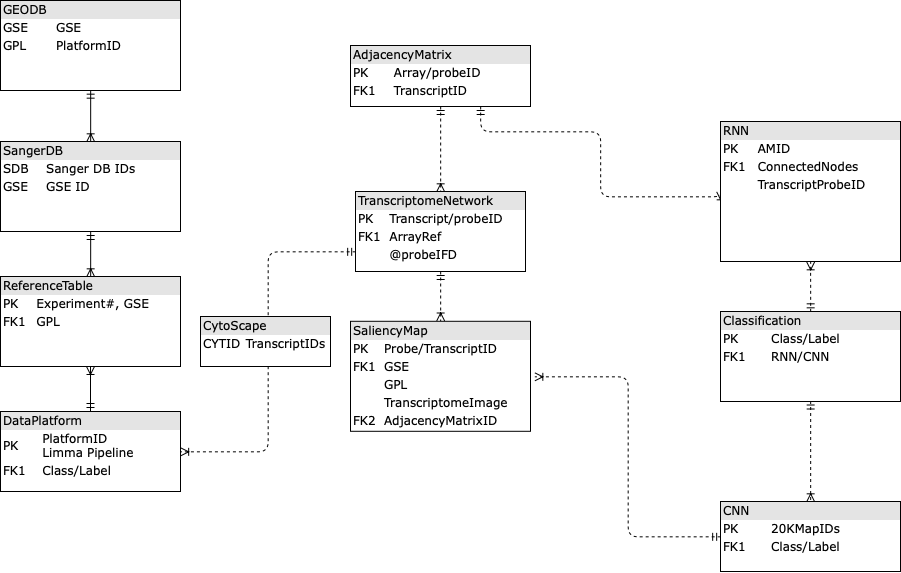

The diagram above was exported from draw.io. Its source (the exported page's mxGraphModel, read from the mxfile embedded in the PNG):
<mxGraphModel dx="1459" dy="728" grid="1" gridSize="10" guides="1" tooltips="1" connect="1" arrows="1" fold="1" page="1" pageScale="1" pageWidth="1100" pageHeight="850" background="#ffffff" math="0" shadow="0">
  <root>
    <mxCell id="0" />
    <mxCell id="1" parent="0" />
    <mxCell id="2ed32ef02a7f4228-1" value="&lt;div style=&quot;box-sizing: border-box ; width: 100% ; background: #e4e4e4 ; padding: 2px&quot;&gt;GEODB&lt;/div&gt;&lt;table style=&quot;width: 100% ; font-size: 1em&quot; cellpadding=&quot;2&quot; cellspacing=&quot;0&quot;&gt;&lt;tbody&gt;&lt;tr&gt;&lt;td&gt;GSE&lt;/td&gt;&lt;td&gt;GSE&lt;/td&gt;&lt;/tr&gt;&lt;tr&gt;&lt;td&gt;GPL&lt;/td&gt;&lt;td&gt;PlatformID&lt;/td&gt;&lt;/tr&gt;&lt;tr&gt;&lt;td&gt;&lt;/td&gt;&lt;td&gt;&lt;br&gt;&lt;/td&gt;&lt;/tr&gt;&lt;/tbody&gt;&lt;/table&gt;" style="verticalAlign=top;align=left;overflow=fill;html=1;rounded=0;shadow=0;comic=0;labelBackgroundColor=none;strokeColor=#000000;strokeWidth=1;fillColor=#ffffff;fontFamily=Verdana;fontSize=12;fontColor=#000000;" parent="1" vertex="1">
      <mxGeometry x="110" y="129" width="180" height="90" as="geometry" />
    </mxCell>
    <mxCell id="2ed32ef02a7f4228-18" style="edgeStyle=orthogonalEdgeStyle;html=1;entryX=0.5;entryY=0;dashed=1;labelBackgroundColor=none;startArrow=ERmandOne;endArrow=ERoneToMany;fontFamily=Verdana;fontSize=12;align=left;" parent="1" source="2ed32ef02a7f4228-2" target="2ed32ef02a7f4228-8" edge="1">
      <mxGeometry relative="1" as="geometry" />
    </mxCell>
    <mxCell id="2ed32ef02a7f4228-19" style="edgeStyle=orthogonalEdgeStyle;html=1;dashed=1;labelBackgroundColor=none;startArrow=ERmandOne;endArrow=ERoneToMany;fontFamily=Verdana;fontSize=12;align=left;entryX=0;entryY=0.5;" parent="1" source="2ed32ef02a7f4228-2" target="2ed32ef02a7f4228-10" edge="1">
      <mxGeometry relative="1" as="geometry">
        <Array as="points">
          <mxPoint x="590" y="260" />
          <mxPoint x="710" y="260" />
          <mxPoint x="710" y="325" />
        </Array>
      </mxGeometry>
    </mxCell>
    <mxCell id="2ed32ef02a7f4228-2" value="&lt;div style=&quot;box-sizing: border-box ; width: 100% ; background: #e4e4e4 ; padding: 2px&quot;&gt;AdjacencyMatrix&lt;/div&gt;&lt;table style=&quot;width: 100% ; font-size: 1em&quot; cellpadding=&quot;2&quot; cellspacing=&quot;0&quot;&gt;&lt;tbody&gt;&lt;tr&gt;&lt;td&gt;PK&lt;/td&gt;&lt;td&gt;Array/probeID&lt;/td&gt;&lt;/tr&gt;&lt;tr&gt;&lt;td&gt;FK1&lt;/td&gt;&lt;td&gt;TranscriptID&lt;/td&gt;&lt;/tr&gt;&lt;tr&gt;&lt;td&gt;&lt;/td&gt;&lt;td&gt;&lt;/td&gt;&lt;/tr&gt;&lt;tr&gt;&lt;td&gt;&lt;/td&gt;&lt;td&gt;&lt;/td&gt;&lt;/tr&gt;&lt;/tbody&gt;&lt;/table&gt;" style="verticalAlign=top;align=left;overflow=fill;html=1;rounded=0;shadow=0;comic=0;labelBackgroundColor=none;strokeColor=#000000;strokeWidth=1;fillColor=#ffffff;fontFamily=Verdana;fontSize=12;fontColor=#000000;" parent="1" vertex="1">
      <mxGeometry x="460" y="174" width="180" height="61" as="geometry" />
    </mxCell>
    <mxCell id="2ed32ef02a7f4228-16" style="edgeStyle=orthogonalEdgeStyle;html=1;labelBackgroundColor=none;startArrow=ERmandOne;endArrow=ERoneToMany;fontFamily=Verdana;fontSize=12;align=left;" parent="1" source="2ed32ef02a7f4228-3" target="2ed32ef02a7f4228-4" edge="1">
      <mxGeometry relative="1" as="geometry" />
    </mxCell>
    <mxCell id="2ed32ef02a7f4228-22" style="edgeStyle=orthogonalEdgeStyle;html=1;exitX=0;exitY=0.75;entryX=1;entryY=0.5;dashed=1;labelBackgroundColor=none;startArrow=ERmandOne;endArrow=ERoneToMany;fontFamily=Verdana;fontSize=12;align=left;" parent="1" source="2ed32ef02a7f4228-8" target="2ed32ef02a7f4228-3" edge="1">
      <mxGeometry relative="1" as="geometry" />
    </mxCell>
    <mxCell id="2ed32ef02a7f4228-3" value="&lt;div style=&quot;box-sizing: border-box ; width: 100% ; background: #e4e4e4 ; padding: 2px&quot;&gt;DataPlatform&lt;/div&gt;&lt;table style=&quot;width: 100% ; font-size: 1em&quot; cellpadding=&quot;2&quot; cellspacing=&quot;0&quot;&gt;&lt;tbody&gt;&lt;tr&gt;&lt;td&gt;PK&lt;/td&gt;&lt;td&gt;PlatformID&lt;br&gt;Limma Pipeline&lt;/td&gt;&lt;/tr&gt;&lt;tr&gt;&lt;td&gt;FK1&lt;/td&gt;&lt;td&gt;Class/Label&lt;/td&gt;&lt;/tr&gt;&lt;tr&gt;&lt;td&gt;&lt;/td&gt;&lt;td&gt;&lt;br&gt;&lt;/td&gt;&lt;/tr&gt;&lt;tr&gt;&lt;td&gt;&lt;br&gt;&lt;/td&gt;&lt;td&gt;&lt;br&gt;&lt;/td&gt;&lt;/tr&gt;&lt;/tbody&gt;&lt;/table&gt;" style="verticalAlign=top;align=left;overflow=fill;html=1;rounded=0;shadow=0;comic=0;labelBackgroundColor=none;strokeColor=#000000;strokeWidth=1;fillColor=#ffffff;fontFamily=Verdana;fontSize=12;fontColor=#000000;" parent="1" vertex="1">
      <mxGeometry x="110" y="540" width="180" height="80" as="geometry" />
    </mxCell>
    <mxCell id="2ed32ef02a7f4228-4" value="&lt;div style=&quot;box-sizing: border-box ; width: 100% ; background: #e4e4e4 ; padding: 2px&quot;&gt;ReferenceTable&lt;/div&gt;&lt;table style=&quot;width: 100% ; font-size: 1em&quot; cellpadding=&quot;2&quot; cellspacing=&quot;0&quot;&gt;&lt;tbody&gt;&lt;tr&gt;&lt;td&gt;PK&lt;/td&gt;&lt;td&gt;Experiment#, GSE&lt;/td&gt;&lt;/tr&gt;&lt;tr&gt;&lt;td&gt;FK1&lt;/td&gt;&lt;td&gt;GPL&lt;/td&gt;&lt;/tr&gt;&lt;tr&gt;&lt;td&gt;&lt;br&gt;&lt;/td&gt;&lt;td&gt;&lt;/td&gt;&lt;/tr&gt;&lt;/tbody&gt;&lt;/table&gt;" style="verticalAlign=top;align=left;overflow=fill;html=1;rounded=0;shadow=0;comic=0;labelBackgroundColor=none;strokeColor=#000000;strokeWidth=1;fillColor=#ffffff;fontFamily=Verdana;fontSize=12;fontColor=#000000;" parent="1" vertex="1">
      <mxGeometry x="110" y="405" width="180" height="90" as="geometry" />
    </mxCell>
    <mxCell id="2ed32ef02a7f4228-15" style="edgeStyle=orthogonalEdgeStyle;html=1;entryX=0.5;entryY=0;labelBackgroundColor=none;startArrow=ERmandOne;endArrow=ERoneToMany;fontFamily=Verdana;fontSize=12;align=left;" parent="1" source="2ed32ef02a7f4228-5" target="2ed32ef02a7f4228-4" edge="1">
      <mxGeometry relative="1" as="geometry" />
    </mxCell>
    <mxCell id="2ed32ef02a7f4228-5" value="&lt;div style=&quot;box-sizing: border-box ; width: 100% ; background: #e4e4e4 ; padding: 2px&quot;&gt;SangerDB&lt;/div&gt;&lt;table style=&quot;width: 100% ; font-size: 1em&quot; cellpadding=&quot;2&quot; cellspacing=&quot;0&quot;&gt;&lt;tbody&gt;&lt;tr&gt;&lt;td&gt;SDB&lt;/td&gt;&lt;td&gt;Sanger DB IDs&lt;/td&gt;&lt;/tr&gt;&lt;tr&gt;&lt;td&gt;GSE&lt;/td&gt;&lt;td&gt;GSE ID&lt;br&gt;&lt;/td&gt;&lt;/tr&gt;&lt;tr&gt;&lt;td&gt;&lt;/td&gt;&lt;td&gt;&lt;br&gt;&lt;/td&gt;&lt;/tr&gt;&lt;/tbody&gt;&lt;/table&gt;" style="verticalAlign=top;align=left;overflow=fill;html=1;rounded=0;shadow=0;comic=0;labelBackgroundColor=none;strokeColor=#000000;strokeWidth=1;fillColor=#ffffff;fontFamily=Verdana;fontSize=12;fontColor=#000000;" parent="1" vertex="1">
      <mxGeometry x="110" y="270" width="180" height="90" as="geometry" />
    </mxCell>
    <mxCell id="2ed32ef02a7f4228-6" value="&lt;div style=&quot;box-sizing: border-box ; width: 100% ; background: #e4e4e4 ; padding: 2px&quot;&gt;CNN&lt;/div&gt;&lt;table style=&quot;width: 100% ; font-size: 1em&quot; cellpadding=&quot;2&quot; cellspacing=&quot;0&quot;&gt;&lt;tbody&gt;&lt;tr&gt;&lt;td&gt;PK&lt;/td&gt;&lt;td&gt;20KMapIDs&lt;/td&gt;&lt;/tr&gt;&lt;tr&gt;&lt;td&gt;FK1&lt;/td&gt;&lt;td&gt;Class/Label&lt;/td&gt;&lt;/tr&gt;&lt;tr&gt;&lt;td&gt;&lt;/td&gt;&lt;td&gt;&lt;br&gt;&lt;/td&gt;&lt;/tr&gt;&lt;/tbody&gt;&lt;/table&gt;" style="verticalAlign=top;align=left;overflow=fill;html=1;rounded=0;shadow=0;comic=0;labelBackgroundColor=none;strokeColor=#000000;strokeWidth=1;fillColor=#ffffff;fontFamily=Verdana;fontSize=12;fontColor=#000000;" parent="1" vertex="1">
      <mxGeometry x="830" y="630" width="180" height="70" as="geometry" />
    </mxCell>
    <mxCell id="2ed32ef02a7f4228-7" value="&lt;div style=&quot;box-sizing: border-box ; width: 100% ; background: #e4e4e4 ; padding: 2px&quot;&gt;SaliencyMap&lt;/div&gt;&lt;table style=&quot;width: 100% ; font-size: 1em&quot; cellpadding=&quot;2&quot; cellspacing=&quot;0&quot;&gt;&lt;tbody&gt;&lt;tr&gt;&lt;td&gt;PK&lt;/td&gt;&lt;td&gt;Probe/TranscriptID&lt;/td&gt;&lt;/tr&gt;&lt;tr&gt;&lt;td&gt;FK1&lt;/td&gt;&lt;td&gt;GSE&lt;/td&gt;&lt;/tr&gt;&lt;tr&gt;&lt;td&gt;&lt;/td&gt;&lt;td&gt;GPL&lt;/td&gt;&lt;/tr&gt;&lt;tr&gt;&lt;td&gt;&lt;br&gt;&lt;/td&gt;&lt;td&gt;TranscriptomeImage&lt;/td&gt;&lt;/tr&gt;&lt;tr&gt;&lt;td&gt;FK2&lt;br&gt;&lt;/td&gt;&lt;td&gt;AdjacencyMatrixID&lt;br&gt;&lt;/td&gt;&lt;/tr&gt;&lt;/tbody&gt;&lt;/table&gt;" style="verticalAlign=top;align=left;overflow=fill;html=1;rounded=0;shadow=0;comic=0;labelBackgroundColor=none;strokeColor=#000000;strokeWidth=1;fillColor=#ffffff;fontFamily=Verdana;fontSize=12;fontColor=#000000;" parent="1" vertex="1">
      <mxGeometry x="460" y="449.8" width="180" height="110" as="geometry" />
    </mxCell>
    <mxCell id="2ed32ef02a7f4228-17" style="edgeStyle=orthogonalEdgeStyle;html=1;entryX=0.5;entryY=0;labelBackgroundColor=none;startArrow=ERmandOne;endArrow=ERoneToMany;fontFamily=Verdana;fontSize=12;align=left;dashed=1;" parent="1" source="2ed32ef02a7f4228-8" target="2ed32ef02a7f4228-7" edge="1">
      <mxGeometry relative="1" as="geometry" />
    </mxCell>
    <mxCell id="2ed32ef02a7f4228-8" value="&lt;div style=&quot;box-sizing: border-box ; width: 100% ; background: #e4e4e4 ; padding: 2px&quot;&gt;TranscriptomeNetwork&lt;/div&gt;&lt;table style=&quot;width: 100% ; font-size: 1em&quot; cellpadding=&quot;2&quot; cellspacing=&quot;0&quot;&gt;&lt;tbody&gt;&lt;tr&gt;&lt;td&gt;PK&lt;/td&gt;&lt;td&gt;Transcript/probeID&lt;/td&gt;&lt;/tr&gt;&lt;tr&gt;&lt;td&gt;FK1&lt;/td&gt;&lt;td&gt;ArrayRef&lt;/td&gt;&lt;/tr&gt;&lt;tr&gt;&lt;td&gt;&lt;/td&gt;&lt;td&gt;@probeIFD&lt;/td&gt;&lt;/tr&gt;&lt;tr&gt;&lt;td&gt;&lt;/td&gt;&lt;td&gt;&lt;/td&gt;&lt;/tr&gt;&lt;/tbody&gt;&lt;/table&gt;" style="verticalAlign=top;align=left;overflow=fill;html=1;rounded=0;shadow=0;comic=0;labelBackgroundColor=none;strokeColor=#000000;strokeWidth=1;fillColor=#ffffff;fontFamily=Verdana;fontSize=12;fontColor=#000000;" parent="1" vertex="1">
      <mxGeometry x="465" y="320" width="170" height="80" as="geometry" />
    </mxCell>
    <mxCell id="2ed32ef02a7f4228-9" value="&lt;div style=&quot;box-sizing: border-box ; width: 100% ; background: #e4e4e4 ; padding: 2px&quot;&gt;Classification&lt;/div&gt;&lt;table style=&quot;width: 100% ; font-size: 1em&quot; cellpadding=&quot;2&quot; cellspacing=&quot;0&quot;&gt;&lt;tbody&gt;&lt;tr&gt;&lt;td&gt;PK&lt;/td&gt;&lt;td&gt;Class/Label&lt;/td&gt;&lt;/tr&gt;&lt;tr&gt;&lt;td&gt;FK1&lt;/td&gt;&lt;td&gt;RNN/CNN&lt;/td&gt;&lt;/tr&gt;&lt;tr&gt;&lt;td&gt;&lt;/td&gt;&lt;td&gt;&lt;br&gt;&lt;/td&gt;&lt;/tr&gt;&lt;/tbody&gt;&lt;/table&gt;" style="verticalAlign=top;align=left;overflow=fill;html=1;rounded=0;shadow=0;comic=0;labelBackgroundColor=none;strokeColor=#000000;strokeWidth=1;fillColor=#ffffff;fontFamily=Verdana;fontSize=12;fontColor=#000000;" parent="1" vertex="1">
      <mxGeometry x="830" y="440" width="180" height="90" as="geometry" />
    </mxCell>
    <mxCell id="2ed32ef02a7f4228-21" style="edgeStyle=orthogonalEdgeStyle;html=1;dashed=1;labelBackgroundColor=none;startArrow=ERmandOne;endArrow=ERoneToMany;fontFamily=Verdana;fontSize=12;align=left;exitX=0.5;exitY=0;exitDx=0;exitDy=0;entryX=0.5;entryY=1;entryDx=0;entryDy=0;" parent="1" source="2ed32ef02a7f4228-9" target="2ed32ef02a7f4228-10" edge="1">
      <mxGeometry relative="1" as="geometry">
        <mxPoint x="840" y="400" as="targetPoint" />
        <Array as="points">
          <mxPoint x="920" y="400" />
          <mxPoint x="920" y="400" />
        </Array>
      </mxGeometry>
    </mxCell>
    <mxCell id="2ed32ef02a7f4228-10" value="&lt;div style=&quot;box-sizing: border-box ; width: 100% ; background: #e4e4e4 ; padding: 2px&quot;&gt;RNN&lt;/div&gt;&lt;table style=&quot;width: 100% ; font-size: 1em&quot; cellpadding=&quot;2&quot; cellspacing=&quot;0&quot;&gt;&lt;tbody&gt;&lt;tr&gt;&lt;td&gt;PK&lt;/td&gt;&lt;td&gt;AMID&lt;/td&gt;&lt;/tr&gt;&lt;tr&gt;&lt;td&gt;FK1&lt;/td&gt;&lt;td&gt;ConnectedNodes&lt;/td&gt;&lt;/tr&gt;&lt;tr&gt;&lt;td&gt;&lt;/td&gt;&lt;td&gt;TranscriptProbeID&lt;/td&gt;&lt;/tr&gt;&lt;tr&gt;&lt;td&gt;&lt;/td&gt;&lt;td&gt;&lt;/td&gt;&lt;/tr&gt;&lt;/tbody&gt;&lt;/table&gt;" style="verticalAlign=top;align=left;overflow=fill;html=1;rounded=0;shadow=0;comic=0;labelBackgroundColor=none;strokeColor=#000000;strokeWidth=1;fillColor=#ffffff;fontFamily=Verdana;fontSize=12;fontColor=#000000;" parent="1" vertex="1">
      <mxGeometry x="830" y="250" width="180" height="140" as="geometry" />
    </mxCell>
    <mxCell id="2ed32ef02a7f4228-13" value="" style="edgeStyle=orthogonalEdgeStyle;html=1;endArrow=ERoneToMany;startArrow=ERmandOne;labelBackgroundColor=none;fontFamily=Verdana;fontSize=12;align=left;exitX=0.5;exitY=1;entryX=0.5;entryY=0;" parent="1" source="2ed32ef02a7f4228-1" target="2ed32ef02a7f4228-5" edge="1">
      <mxGeometry width="100" height="100" relative="1" as="geometry">
        <mxPoint x="350" y="370" as="sourcePoint" />
        <mxPoint x="450" y="270" as="targetPoint" />
      </mxGeometry>
    </mxCell>
    <mxCell id="9OU1RVgAF6ejv4906OSh-3" style="edgeStyle=orthogonalEdgeStyle;html=1;dashed=1;labelBackgroundColor=none;startArrow=ERmandOne;endArrow=ERoneToMany;fontFamily=Verdana;fontSize=12;align=left;exitX=0;exitY=0.5;exitDx=0;exitDy=0;" edge="1" parent="1" source="2ed32ef02a7f4228-6">
      <mxGeometry relative="1" as="geometry">
        <mxPoint x="830" y="706" as="sourcePoint" />
        <mxPoint x="644" y="505" as="targetPoint" />
        <Array as="points">
          <mxPoint x="738" y="665" />
          <mxPoint x="738" y="505" />
        </Array>
      </mxGeometry>
    </mxCell>
    <mxCell id="9OU1RVgAF6ejv4906OSh-6" style="edgeStyle=orthogonalEdgeStyle;html=1;entryX=0.5;entryY=0;labelBackgroundColor=none;startArrow=ERmandOne;endArrow=ERoneToMany;fontFamily=Verdana;fontSize=12;align=left;dashed=1;entryDx=0;entryDy=0;" edge="1" parent="1" target="2ed32ef02a7f4228-6">
      <mxGeometry relative="1" as="geometry">
        <mxPoint x="920.1666666666667" y="529.5" as="sourcePoint" />
        <mxPoint x="920.1666666666667" y="579" as="targetPoint" />
        <Array as="points" />
      </mxGeometry>
    </mxCell>
    <mxCell id="9OU1RVgAF6ejv4906OSh-7" value="&lt;div style=&quot;box-sizing: border-box ; width: 100% ; background: #e4e4e4 ; padding: 2px&quot;&gt;CytoScape&lt;/div&gt;&lt;table style=&quot;width: 100% ; font-size: 1em&quot; cellpadding=&quot;2&quot; cellspacing=&quot;0&quot;&gt;&lt;tbody&gt;&lt;tr&gt;&lt;td&gt;CYTID&lt;/td&gt;&lt;td&gt;TranscriptIDs&lt;/td&gt;&lt;/tr&gt;&lt;tr&gt;&lt;td&gt;&lt;br&gt;&lt;/td&gt;&lt;td&gt;&lt;br&gt;&lt;/td&gt;&lt;/tr&gt;&lt;tr&gt;&lt;td&gt;&lt;/td&gt;&lt;td&gt;&lt;br&gt;&lt;/td&gt;&lt;/tr&gt;&lt;/tbody&gt;&lt;/table&gt;" style="verticalAlign=top;align=left;overflow=fill;html=1;rounded=0;shadow=0;comic=0;labelBackgroundColor=none;strokeColor=#000000;strokeWidth=1;fillColor=#ffffff;fontFamily=Verdana;fontSize=12;fontColor=#000000;" vertex="1" parent="1">
      <mxGeometry x="310" y="445" width="130" height="50" as="geometry" />
    </mxCell>
  </root>
</mxGraphModel>